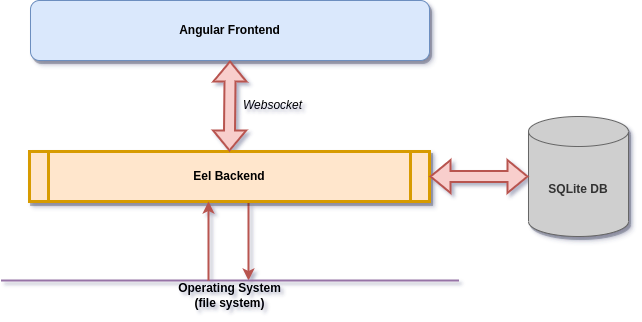

The diagram above was exported from draw.io. Its source (the exported page's mxGraphModel, read from the mxfile embedded in the PNG):
<mxGraphModel dx="1434" dy="737" grid="1" gridSize="10" guides="1" tooltips="1" connect="1" arrows="1" fold="1" page="1" pageScale="1" pageWidth="826" pageHeight="1169" background="none" math="0" shadow="0">
  <root>
    <mxCell id="0" />
    <mxCell id="1" parent="0" />
    <mxCell id="1I2Mam4OMd3DxjqsZmBd-121" value="" style="edgeStyle=orthogonalEdgeStyle;rounded=0;orthogonalLoop=1;jettySize=auto;html=1;strokeWidth=2;fillColor=#f8cecc;strokeColor=#b85450;" edge="1" parent="1" source="5" target="1I2Mam4OMd3DxjqsZmBd-119">
      <mxGeometry relative="1" as="geometry">
        <Array as="points">
          <mxPoint x="420" y="470" />
          <mxPoint x="420" y="470" />
        </Array>
      </mxGeometry>
    </mxCell>
    <mxCell id="5" value="Eel Backend" style="shape=process;whiteSpace=wrap;align=center;verticalAlign=middle;size=0.0475;fontStyle=1;strokeWidth=3;fillColor=#ffe6cc;strokeColor=#d79b00;shadow=1;glass=0;rounded=0;" parent="1" vertex="1">
      <mxGeometry x="200.99999999999991" y="391" width="400" height="50" as="geometry" />
    </mxCell>
    <mxCell id="1I2Mam4OMd3DxjqsZmBd-96" value="&lt;b&gt;SQLite DB&lt;/b&gt;" style="shape=cylinder3;whiteSpace=wrap;html=1;boundedLbl=1;backgroundOutline=1;size=15;fillColor=#CFCFCF;fontColor=#333333;strokeColor=#666666;shadow=1;" vertex="1" parent="1">
      <mxGeometry x="700" y="356" width="100" height="120" as="geometry" />
    </mxCell>
    <mxCell id="1I2Mam4OMd3DxjqsZmBd-102" value="" style="shape=flexArrow;endArrow=classic;startArrow=classic;html=1;rounded=0;exitX=1;exitY=0.5;exitDx=0;exitDy=0;fillColor=#f8cecc;strokeColor=#b85450;strokeWidth=2;" edge="1" parent="1" source="5" target="1I2Mam4OMd3DxjqsZmBd-96">
      <mxGeometry width="100" height="100" relative="1" as="geometry">
        <mxPoint x="360" y="430" as="sourcePoint" />
        <mxPoint x="460" y="330" as="targetPoint" />
      </mxGeometry>
    </mxCell>
    <mxCell id="1I2Mam4OMd3DxjqsZmBd-103" value="&lt;b&gt;Angular Frontend&lt;/b&gt;" style="rounded=1;whiteSpace=wrap;html=1;fillColor=#dae8fc;strokeColor=#6c8ebf;shadow=1;" vertex="1" parent="1">
      <mxGeometry x="202" y="240" width="399" height="60" as="geometry" />
    </mxCell>
    <mxCell id="1I2Mam4OMd3DxjqsZmBd-109" value="" style="shape=flexArrow;endArrow=classic;startArrow=classic;html=1;rounded=0;entryX=0.5;entryY=1;entryDx=0;entryDy=0;exitX=0.5;exitY=0;exitDx=0;exitDy=0;fillColor=#f8cecc;strokeColor=#b85450;strokeWidth=2;" edge="1" parent="1" source="5" target="1I2Mam4OMd3DxjqsZmBd-103">
      <mxGeometry width="100" height="100" relative="1" as="geometry">
        <mxPoint x="360" y="430" as="sourcePoint" />
        <mxPoint x="460" y="330" as="targetPoint" />
      </mxGeometry>
    </mxCell>
    <mxCell id="1I2Mam4OMd3DxjqsZmBd-110" value="&lt;i&gt;Websocket&lt;/i&gt;" style="text;html=1;strokeColor=none;fillColor=none;align=center;verticalAlign=middle;whiteSpace=wrap;rounded=0;" vertex="1" parent="1">
      <mxGeometry x="400" y="330" width="89" height="30" as="geometry" />
    </mxCell>
    <mxCell id="1I2Mam4OMd3DxjqsZmBd-118" value="" style="endArrow=none;html=1;rounded=0;fillColor=#e1d5e7;strokeColor=#9673a6;strokeWidth=2;shadow=0;" edge="1" parent="1">
      <mxGeometry width="50" height="50" relative="1" as="geometry">
        <mxPoint x="172.5" y="520" as="sourcePoint" />
        <mxPoint x="630.5" y="520" as="targetPoint" />
      </mxGeometry>
    </mxCell>
    <mxCell id="1I2Mam4OMd3DxjqsZmBd-120" value="" style="edgeStyle=orthogonalEdgeStyle;rounded=0;orthogonalLoop=1;jettySize=auto;html=1;fillColor=#f8cecc;strokeColor=#b85450;strokeWidth=2;" edge="1" parent="1" source="1I2Mam4OMd3DxjqsZmBd-119" target="5">
      <mxGeometry relative="1" as="geometry">
        <Array as="points">
          <mxPoint x="380" y="480" />
          <mxPoint x="380" y="480" />
        </Array>
      </mxGeometry>
    </mxCell>
    <mxCell id="1I2Mam4OMd3DxjqsZmBd-119" value="&lt;b&gt;Operating System (file system)&lt;/b&gt;" style="text;html=1;strokeColor=none;fillColor=none;align=center;verticalAlign=middle;whiteSpace=wrap;rounded=0;" vertex="1" parent="1">
      <mxGeometry x="342" y="520" width="119" height="30" as="geometry" />
    </mxCell>
  </root>
</mxGraphModel>